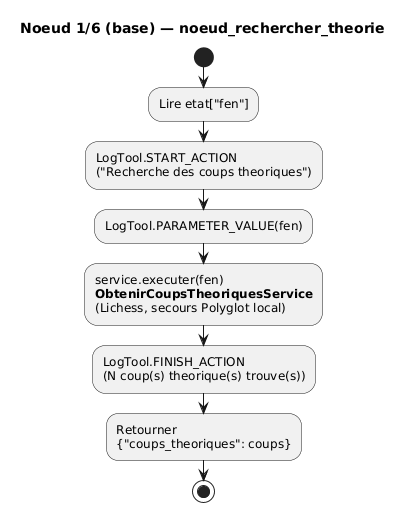

The diagram above was rendered by PlantUML. Its source (embedded in the PNG):
@startuml 1_rechercher_theorie
title Noeud 1/6 (base) — noeud_rechercher_theorie
start
:Lire etat["fen"];
:LogTool.START_ACTION
("Recherche des coups theoriques");
:LogTool.PARAMETER_VALUE(fen);
:service.executer(fen)
<b>ObtenirCoupsTheoriquesService</b>
(Lichess, secours Polyglot local);
:LogTool.FINISH_ACTION
(N coup(s) theorique(s) trouve(s));
:Retourner
{"coups_theoriques": coups};
stop
@enduml